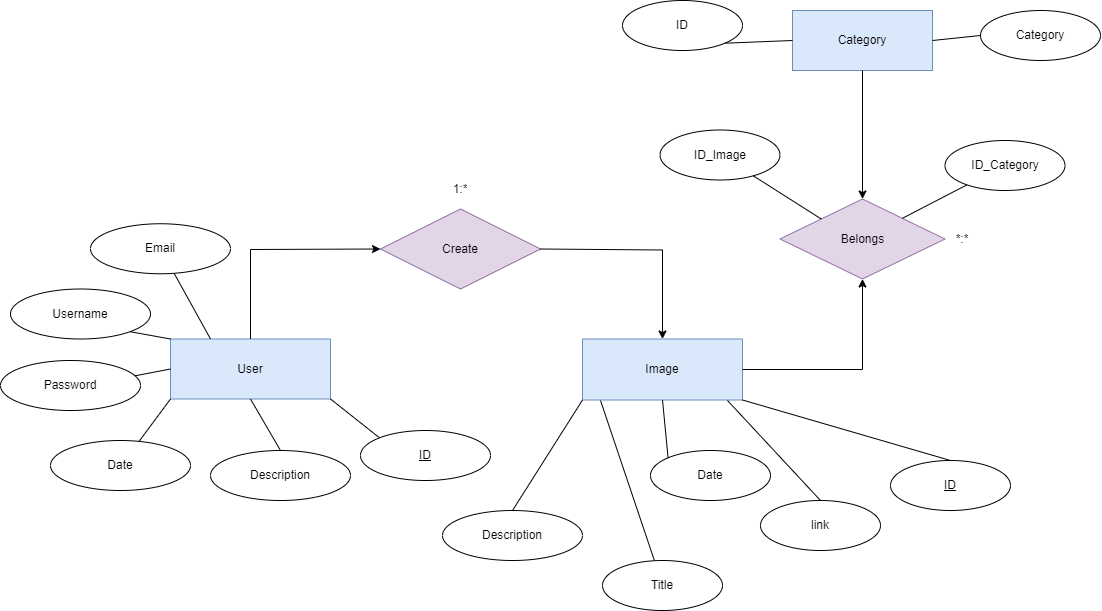

The diagram above was exported from draw.io. Its source (the exported page's mxGraphModel, read from the mxfile embedded in the PNG):
<mxGraphModel dx="2170" dy="1205" grid="1" gridSize="10" guides="1" tooltips="1" connect="1" arrows="1" fold="1" page="1" pageScale="1.5" pageWidth="1169" pageHeight="826" background="none" math="0" shadow="0">
  <root>
    <mxCell id="0" style=";html=1;" />
    <mxCell id="1" style=";html=1;" parent="0" />
    <mxCell id="Ww5tzR5Bhrsyyg_Y-GPb-1" value="User" style="rounded=0;whiteSpace=wrap;html=1;fillColor=#dae8fc;strokeColor=#6c8ebf;" parent="1" vertex="1">
      <mxGeometry x="490" y="658.5" width="160" height="60" as="geometry" />
    </mxCell>
    <mxCell id="Ww5tzR5Bhrsyyg_Y-GPb-2" value="Image&lt;span style=&quot;color: rgba(0, 0, 0, 0); font-family: monospace; font-size: 0px; text-align: start;&quot;&gt;%3CmxGraphModel%3E%3Croot%3E%3CmxCell%20id%3D%220%22%2F%3E%3CmxCell%20id%3D%221%22%20parent%3D%220%22%2F%3E%3CmxCell%20id%3D%222%22%20value%3D%22User%22%20style%3D%22rounded%3D0%3BwhiteSpace%3Dwrap%3Bhtml%3D1%3B%22%20vertex%3D%221%22%20parent%3D%221%22%3E%3CmxGeometry%20x%3D%22560%22%20y%3D%22400%22%20width%3D%22160%22%20height%3D%2260%22%20as%3D%22geometry%22%2F%3E%3C%2FmxCell%3E%3C%2Froot%3E%3C%2FmxGraphModel%3Ege&lt;/span&gt;" style="rounded=0;whiteSpace=wrap;html=1;fillColor=#dae8fc;strokeColor=#6c8ebf;" parent="1" vertex="1">
      <mxGeometry x="902" y="658.5" width="160" height="61" as="geometry" />
    </mxCell>
    <mxCell id="Ww5tzR5Bhrsyyg_Y-GPb-16" value="&lt;div style=&quot;text-align: center;&quot;&gt;Create&lt;/div&gt;" style="rhombus;whiteSpace=wrap;html=1;fillColor=#e1d5e7;strokeColor=#9673a6;" parent="1" vertex="1">
      <mxGeometry x="700" y="528.5" width="160" height="80" as="geometry" />
    </mxCell>
    <mxCell id="Ww5tzR5Bhrsyyg_Y-GPb-17" value="" style="endArrow=classic;html=1;rounded=0;entryX=0;entryY=0.5;entryDx=0;entryDy=0;exitX=0.5;exitY=0;exitDx=0;exitDy=0;" parent="1" source="Ww5tzR5Bhrsyyg_Y-GPb-1" target="Ww5tzR5Bhrsyyg_Y-GPb-16" edge="1">
      <mxGeometry width="50" height="50" relative="1" as="geometry">
        <mxPoint x="732" y="649.5" as="sourcePoint" />
        <mxPoint x="782" y="599.5" as="targetPoint" />
        <Array as="points">
          <mxPoint x="570" y="569" />
        </Array>
      </mxGeometry>
    </mxCell>
    <mxCell id="Ww5tzR5Bhrsyyg_Y-GPb-19" value="" style="endArrow=classic;html=1;rounded=0;entryX=0.5;entryY=0;entryDx=0;entryDy=0;exitX=1;exitY=0.5;exitDx=0;exitDy=0;" parent="1" source="Ww5tzR5Bhrsyyg_Y-GPb-16" target="Ww5tzR5Bhrsyyg_Y-GPb-2" edge="1">
      <mxGeometry width="50" height="50" relative="1" as="geometry">
        <mxPoint x="532" y="668.5" as="sourcePoint" />
        <mxPoint x="679" y="578.5" as="targetPoint" />
        <Array as="points">
          <mxPoint x="982" y="569.5" />
        </Array>
      </mxGeometry>
    </mxCell>
    <mxCell id="Ww5tzR5Bhrsyyg_Y-GPb-21" value="1:*" style="text;html=1;strokeColor=none;fillColor=none;align=center;verticalAlign=middle;whiteSpace=wrap;rounded=0;" parent="1" vertex="1">
      <mxGeometry x="750" y="499.5" width="60" height="19" as="geometry" />
    </mxCell>
    <mxCell id="Ww5tzR5Bhrsyyg_Y-GPb-26" value="Category&lt;span style=&quot;color: rgba(0, 0, 0, 0); font-family: monospace; font-size: 0px; text-align: start;&quot;&gt;%3CmxGraphModel%3E%3Croot%3E%3CmxCell%20id%3D%220%22%2F%3E%3CmxCell%20id%3D%221%22%20parent%3D%220%22%2F%3E%3CmxCell%20id%3D%222%22%20value%3D%22%22%20style%3D%22endArrow%3Dclassic%3Bhtml%3D1%3Brounded%3D0%3BentryX%3D0.5%3BentryY%3D0%3BentryDx%3D0%3BentryDy%3D0%3BexitX%3D1%3BexitY%3D0.5%3BexitDx%3D0%3BexitDy%3D0%3B%22%20edge%3D%221%22%20parent%3D%221%22%3E%3CmxGeometry%20width%3D%2250%22%20height%3D%2250%22%20relative%3D%221%22%20as%3D%22geometry%22%3E%3CmxPoint%20x%3D%22957%22%20y%3D%22468.9999999999999%22%20as%3D%22sourcePoint%22%2F%3E%3CmxPoint%20x%3D%221110%22%20y%3D%22559.0000000000001%22%20as%3D%22targetPoint%22%2F%3E%3CArray%20as%3D%22points%22%3E%3CmxPoint%20x%3D%221110%22%20y%3D%22470%22%2F%3E%3C%2FArray%3E%3C%2FmxGeometry%3E%3C%2FmxCell%3E%3C%2Froot%3E%3C%2FmxGraphModel%3Et&lt;/span&gt;" style="rounded=0;whiteSpace=wrap;html=1;fillColor=#dae8fc;strokeColor=#6c8ebf;" parent="1" vertex="1">
      <mxGeometry x="1112" y="330" width="140" height="60" as="geometry" />
    </mxCell>
    <mxCell id="Ww5tzR5Bhrsyyg_Y-GPb-27" value="" style="endArrow=classic;html=1;rounded=0;entryX=0.5;entryY=0;entryDx=0;entryDy=0;exitX=0.5;exitY=1;exitDx=0;exitDy=0;" parent="1" source="Ww5tzR5Bhrsyyg_Y-GPb-26" target="Ww5tzR5Bhrsyyg_Y-GPb-29" edge="1">
      <mxGeometry width="50" height="50" relative="1" as="geometry">
        <mxPoint x="1032" y="520" as="sourcePoint" />
        <mxPoint x="1182.0000000000002" y="469" as="targetPoint" />
      </mxGeometry>
    </mxCell>
    <mxCell id="Ww5tzR5Bhrsyyg_Y-GPb-28" value="*:*" style="text;html=1;strokeColor=none;fillColor=none;align=center;verticalAlign=middle;whiteSpace=wrap;rounded=0;" parent="1" vertex="1">
      <mxGeometry x="1252" y="543.25" width="60" height="30.5" as="geometry" />
    </mxCell>
    <mxCell id="Ww5tzR5Bhrsyyg_Y-GPb-29" value="Belongs" style="rhombus;whiteSpace=wrap;html=1;fillColor=#e1d5e7;strokeColor=#9673a6;" parent="1" vertex="1">
      <mxGeometry x="1099.5" y="518.5" width="165" height="80" as="geometry" />
    </mxCell>
    <mxCell id="Ww5tzR5Bhrsyyg_Y-GPb-30" value="" style="endArrow=classic;html=1;rounded=0;entryX=0.5;entryY=1;entryDx=0;entryDy=0;exitX=1;exitY=0.5;exitDx=0;exitDy=0;" parent="1" source="Ww5tzR5Bhrsyyg_Y-GPb-2" target="Ww5tzR5Bhrsyyg_Y-GPb-29" edge="1">
      <mxGeometry width="50" height="50" relative="1" as="geometry">
        <mxPoint x="1032" y="560" as="sourcePoint" />
        <mxPoint x="1082" y="510" as="targetPoint" />
        <Array as="points">
          <mxPoint x="1182" y="689" />
        </Array>
      </mxGeometry>
    </mxCell>
    <mxCell id="5jSuEBvKp7xU99iweO7Q-3" value="Username" style="ellipse;whiteSpace=wrap;html=1;" vertex="1" parent="1">
      <mxGeometry x="330" y="608.5" width="140" height="50" as="geometry" />
    </mxCell>
    <mxCell id="5jSuEBvKp7xU99iweO7Q-4" value="" style="endArrow=none;html=1;rounded=0;exitX=1;exitY=1;exitDx=0;exitDy=0;entryX=0;entryY=0;entryDx=0;entryDy=0;" edge="1" parent="1" source="5jSuEBvKp7xU99iweO7Q-3" target="Ww5tzR5Bhrsyyg_Y-GPb-1">
      <mxGeometry width="50" height="50" relative="1" as="geometry">
        <mxPoint x="800" y="670" as="sourcePoint" />
        <mxPoint x="850" y="620" as="targetPoint" />
      </mxGeometry>
    </mxCell>
    <mxCell id="5jSuEBvKp7xU99iweO7Q-6" value="Password" style="ellipse;whiteSpace=wrap;html=1;" vertex="1" parent="1">
      <mxGeometry x="320" y="680" width="140" height="50" as="geometry" />
    </mxCell>
    <mxCell id="5jSuEBvKp7xU99iweO7Q-7" value="" style="endArrow=none;html=1;rounded=0;entryX=0;entryY=0.5;entryDx=0;entryDy=0;" edge="1" parent="1" source="5jSuEBvKp7xU99iweO7Q-6" target="Ww5tzR5Bhrsyyg_Y-GPb-1">
      <mxGeometry width="50" height="50" relative="1" as="geometry">
        <mxPoint x="800" y="600" as="sourcePoint" />
        <mxPoint x="850" y="550" as="targetPoint" />
      </mxGeometry>
    </mxCell>
    <mxCell id="5jSuEBvKp7xU99iweO7Q-8" value="Email" style="ellipse;whiteSpace=wrap;html=1;" vertex="1" parent="1">
      <mxGeometry x="410" y="543.25" width="140" height="50" as="geometry" />
    </mxCell>
    <mxCell id="5jSuEBvKp7xU99iweO7Q-9" value="" style="endArrow=none;html=1;rounded=0;exitX=0.25;exitY=0;exitDx=0;exitDy=0;" edge="1" parent="1" source="Ww5tzR5Bhrsyyg_Y-GPb-1" target="5jSuEBvKp7xU99iweO7Q-8">
      <mxGeometry width="50" height="50" relative="1" as="geometry">
        <mxPoint x="800" y="600" as="sourcePoint" />
        <mxPoint x="850" y="550" as="targetPoint" />
      </mxGeometry>
    </mxCell>
    <mxCell id="5jSuEBvKp7xU99iweO7Q-10" value="Date" style="ellipse;whiteSpace=wrap;html=1;" vertex="1" parent="1">
      <mxGeometry x="370" y="760" width="140" height="50" as="geometry" />
    </mxCell>
    <mxCell id="5jSuEBvKp7xU99iweO7Q-11" value="" style="endArrow=none;html=1;rounded=0;entryX=0;entryY=1;entryDx=0;entryDy=0;" edge="1" parent="1" source="5jSuEBvKp7xU99iweO7Q-10" target="Ww5tzR5Bhrsyyg_Y-GPb-1">
      <mxGeometry width="50" height="50" relative="1" as="geometry">
        <mxPoint x="800" y="710" as="sourcePoint" />
        <mxPoint x="850" y="660" as="targetPoint" />
      </mxGeometry>
    </mxCell>
    <mxCell id="5jSuEBvKp7xU99iweO7Q-12" value="Description" style="ellipse;whiteSpace=wrap;html=1;" vertex="1" parent="1">
      <mxGeometry x="530" y="770" width="140" height="50" as="geometry" />
    </mxCell>
    <mxCell id="5jSuEBvKp7xU99iweO7Q-13" value="" style="endArrow=none;html=1;rounded=0;exitX=0.5;exitY=0;exitDx=0;exitDy=0;entryX=0.5;entryY=1;entryDx=0;entryDy=0;" edge="1" parent="1" source="5jSuEBvKp7xU99iweO7Q-12" target="Ww5tzR5Bhrsyyg_Y-GPb-1">
      <mxGeometry width="50" height="50" relative="1" as="geometry">
        <mxPoint x="800" y="710" as="sourcePoint" />
        <mxPoint x="850" y="660" as="targetPoint" />
      </mxGeometry>
    </mxCell>
    <mxCell id="5jSuEBvKp7xU99iweO7Q-14" value="ID" style="ellipse;whiteSpace=wrap;html=1;fontStyle=4" vertex="1" parent="1">
      <mxGeometry x="680" y="750" width="130" height="50" as="geometry" />
    </mxCell>
    <mxCell id="5jSuEBvKp7xU99iweO7Q-15" value="" style="endArrow=none;html=1;rounded=0;exitX=1;exitY=1;exitDx=0;exitDy=0;entryX=0;entryY=0;entryDx=0;entryDy=0;" edge="1" parent="1" source="Ww5tzR5Bhrsyyg_Y-GPb-1" target="5jSuEBvKp7xU99iweO7Q-14">
      <mxGeometry width="50" height="50" relative="1" as="geometry">
        <mxPoint x="800" y="710" as="sourcePoint" />
        <mxPoint x="850" y="660" as="targetPoint" />
      </mxGeometry>
    </mxCell>
    <mxCell id="5jSuEBvKp7xU99iweO7Q-16" value="ID" style="ellipse;whiteSpace=wrap;html=1;" vertex="1" parent="1">
      <mxGeometry x="942" y="320" width="120" height="50" as="geometry" />
    </mxCell>
    <mxCell id="5jSuEBvKp7xU99iweO7Q-17" value="" style="endArrow=none;html=1;rounded=0;entryX=1;entryY=1;entryDx=0;entryDy=0;exitX=0;exitY=0.5;exitDx=0;exitDy=0;" edge="1" parent="1" source="Ww5tzR5Bhrsyyg_Y-GPb-26" target="5jSuEBvKp7xU99iweO7Q-16">
      <mxGeometry width="50" height="50" relative="1" as="geometry">
        <mxPoint x="980" y="360" as="sourcePoint" />
        <mxPoint x="1030" y="310" as="targetPoint" />
      </mxGeometry>
    </mxCell>
    <mxCell id="5jSuEBvKp7xU99iweO7Q-18" value="Category&lt;span style=&quot;color: rgba(0, 0, 0, 0); font-family: monospace; font-size: 0px; text-align: start;&quot;&gt;%3CmxGraphModel%3E%3Croot%3E%3CmxCell%20id%3D%220%22%2F%3E%3CmxCell%20id%3D%221%22%20parent%3D%220%22%2F%3E%3CmxCell%20id%3D%222%22%20value%3D%22%22%20style%3D%22endArrow%3Dclassic%3Bhtml%3D1%3Brounded%3D0%3BentryX%3D0.5%3BentryY%3D0%3BentryDx%3D0%3BentryDy%3D0%3BexitX%3D1%3BexitY%3D0.5%3BexitDx%3D0%3BexitDy%3D0%3B%22%20edge%3D%221%22%20parent%3D%221%22%3E%3CmxGeometry%20width%3D%2250%22%20height%3D%2250%22%20relative%3D%221%22%20as%3D%22geometry%22%3E%3CmxPoint%20x%3D%22957%22%20y%3D%22468.9999999999999%22%20as%3D%22sourcePoint%22%2F%3E%3CmxPoint%20x%3D%221110%22%20y%3D%22559.0000000000001%22%20as%3D%22targetPoint%22%2F%3E%3CArray%20as%3D%22points%22%3E%3CmxPoint%20x%3D%221110%22%20y%3D%22470%22%2F%3E%3C%2FArray%3E%3C%2FmxGeometry%3E%3C%2FmxCell%3E%3C%2Froot%3E%3C%2FmxGraphModel%3Et&lt;/span&gt;" style="ellipse;whiteSpace=wrap;html=1;" vertex="1" parent="1">
      <mxGeometry x="1300" y="330" width="120" height="50" as="geometry" />
    </mxCell>
    <mxCell id="5jSuEBvKp7xU99iweO7Q-19" value="" style="endArrow=none;html=1;rounded=0;exitX=1;exitY=0.5;exitDx=0;exitDy=0;entryX=0;entryY=0.5;entryDx=0;entryDy=0;" edge="1" parent="1" source="Ww5tzR5Bhrsyyg_Y-GPb-26" target="5jSuEBvKp7xU99iweO7Q-18">
      <mxGeometry width="50" height="50" relative="1" as="geometry">
        <mxPoint x="980" y="460" as="sourcePoint" />
        <mxPoint x="1280" y="280" as="targetPoint" />
      </mxGeometry>
    </mxCell>
    <mxCell id="5jSuEBvKp7xU99iweO7Q-20" value="&lt;u&gt;ID&lt;/u&gt;" style="ellipse;whiteSpace=wrap;html=1;" vertex="1" parent="1">
      <mxGeometry x="1210" y="780" width="120" height="50" as="geometry" />
    </mxCell>
    <mxCell id="5jSuEBvKp7xU99iweO7Q-21" value="" style="endArrow=none;html=1;rounded=0;entryX=0.5;entryY=0;entryDx=0;entryDy=0;exitX=1;exitY=1;exitDx=0;exitDy=0;" edge="1" parent="1" source="Ww5tzR5Bhrsyyg_Y-GPb-2" target="5jSuEBvKp7xU99iweO7Q-20">
      <mxGeometry width="50" height="50" relative="1" as="geometry">
        <mxPoint x="990" y="710" as="sourcePoint" />
        <mxPoint x="1040" y="660" as="targetPoint" />
      </mxGeometry>
    </mxCell>
    <mxCell id="5jSuEBvKp7xU99iweO7Q-22" value="link" style="ellipse;whiteSpace=wrap;html=1;" vertex="1" parent="1">
      <mxGeometry x="1080" y="820" width="120" height="50" as="geometry" />
    </mxCell>
    <mxCell id="5jSuEBvKp7xU99iweO7Q-23" value="" style="endArrow=none;html=1;rounded=0;exitX=0.5;exitY=0;exitDx=0;exitDy=0;entryX=0.906;entryY=1.008;entryDx=0;entryDy=0;entryPerimeter=0;" edge="1" parent="1" source="5jSuEBvKp7xU99iweO7Q-22" target="Ww5tzR5Bhrsyyg_Y-GPb-2">
      <mxGeometry width="50" height="50" relative="1" as="geometry">
        <mxPoint x="990" y="710" as="sourcePoint" />
        <mxPoint x="1040" y="660" as="targetPoint" />
      </mxGeometry>
    </mxCell>
    <mxCell id="5jSuEBvKp7xU99iweO7Q-24" value="Date&lt;span style=&quot;color: rgba(0, 0, 0, 0); font-family: monospace; font-size: 0px; text-align: start;&quot;&gt;%3CmxGraphModel%3E%3Croot%3E%3CmxCell%20id%3D%220%22%2F%3E%3CmxCell%20id%3D%221%22%20parent%3D%220%22%2F%3E%3CmxCell%20id%3D%222%22%20value%3D%22link%22%20style%3D%22ellipse%3BwhiteSpace%3Dwrap%3Bhtml%3D1%3B%22%20vertex%3D%221%22%20parent%3D%221%22%3E%3CmxGeometry%20x%3D%221080%22%20y%3D%22820%22%20width%3D%22120%22%20height%3D%2250%22%20as%3D%22geometry%22%2F%3E%3C%2FmxCell%3E%3C%2Froot%3E%3C%2FmxGraphModel%3E&lt;/span&gt;" style="ellipse;whiteSpace=wrap;html=1;" vertex="1" parent="1">
      <mxGeometry x="970" y="770" width="120" height="50" as="geometry" />
    </mxCell>
    <mxCell id="5jSuEBvKp7xU99iweO7Q-25" value="" style="endArrow=none;html=1;rounded=0;entryX=0.5;entryY=1;entryDx=0;entryDy=0;exitX=0;exitY=0;exitDx=0;exitDy=0;" edge="1" parent="1" source="5jSuEBvKp7xU99iweO7Q-24" target="Ww5tzR5Bhrsyyg_Y-GPb-2">
      <mxGeometry width="50" height="50" relative="1" as="geometry">
        <mxPoint x="880" y="700" as="sourcePoint" />
        <mxPoint x="930" y="650" as="targetPoint" />
      </mxGeometry>
    </mxCell>
    <mxCell id="5jSuEBvKp7xU99iweO7Q-26" value="Description" style="ellipse;whiteSpace=wrap;html=1;" vertex="1" parent="1">
      <mxGeometry x="762" y="830" width="140" height="50" as="geometry" />
    </mxCell>
    <mxCell id="5jSuEBvKp7xU99iweO7Q-27" value="" style="endArrow=none;html=1;rounded=0;exitX=0.5;exitY=0;exitDx=0;exitDy=0;entryX=0;entryY=1;entryDx=0;entryDy=0;" edge="1" parent="1" source="5jSuEBvKp7xU99iweO7Q-26" target="Ww5tzR5Bhrsyyg_Y-GPb-2">
      <mxGeometry width="50" height="50" relative="1" as="geometry">
        <mxPoint x="880" y="700" as="sourcePoint" />
        <mxPoint x="900" y="720" as="targetPoint" />
      </mxGeometry>
    </mxCell>
    <mxCell id="5jSuEBvKp7xU99iweO7Q-28" value="Title" style="ellipse;whiteSpace=wrap;html=1;" vertex="1" parent="1">
      <mxGeometry x="922" y="880" width="120" height="50" as="geometry" />
    </mxCell>
    <mxCell id="5jSuEBvKp7xU99iweO7Q-29" value="" style="endArrow=none;html=1;rounded=0;" edge="1" parent="1" source="5jSuEBvKp7xU99iweO7Q-28">
      <mxGeometry width="50" height="50" relative="1" as="geometry">
        <mxPoint x="880" y="700" as="sourcePoint" />
        <mxPoint x="920" y="720" as="targetPoint" />
      </mxGeometry>
    </mxCell>
    <mxCell id="5jSuEBvKp7xU99iweO7Q-32" value="ID_Image&lt;span style=&quot;color: rgba(0, 0, 0, 0); font-family: monospace; font-size: 0px; text-align: start;&quot;&gt;%3CmxGraphModel%3E%3Croot%3E%3CmxCell%20id%3D%220%22%2F%3E%3CmxCell%20id%3D%221%22%20parent%3D%220%22%2F%3E%3CmxCell%20id%3D%222%22%20value%3D%22%22%20style%3D%22endArrow%3Dnone%3Bhtml%3D1%3Brounded%3D0%3BexitX%3D0.713%3BexitY%3D0.77%3BexitDx%3D0%3BexitDy%3D0%3BexitPerimeter%3D0%3B%22%20edge%3D%221%22%20parent%3D%221%22%3E%3CmxGeometry%20width%3D%2250%22%20height%3D%2250%22%20relative%3D%221%22%20as%3D%22geometry%22%3E%3CmxPoint%20x%3D%221217.1449999999998%22%20y%3D%22580.1%22%20as%3D%22sourcePoint%22%2F%3E%3CmxPoint%20x%3D%221285.6596295254335%22%20y%3D%22606.6575336957073%22%20as%3D%22targetPoint%22%2F%3E%3C%2FmxGeometry%3E%3C%2FmxCell%3E%3C%2Froot%3E%3C%2FmxGraphModel%3Ege&lt;/span&gt;" style="ellipse;whiteSpace=wrap;html=1;" vertex="1" parent="1">
      <mxGeometry x="979.5" y="449.5" width="120" height="50" as="geometry" />
    </mxCell>
    <mxCell id="5jSuEBvKp7xU99iweO7Q-33" value="ID_Category&lt;span style=&quot;color: rgba(0, 0, 0, 0); font-family: monospace; font-size: 0px; text-align: start;&quot;&gt;%3CmxGraphModel%3E%3Croot%3E%3CmxCell%20id%3D%220%22%2F%3E%3CmxCell%20id%3D%221%22%20parent%3D%220%22%2F%3E%3CmxCell%20id%3D%222%22%20value%3D%22%26lt%3Bu%26gt%3BID%26lt%3B%2Fu%26gt%3B%22%20style%3D%22ellipse%3BwhiteSpace%3Dwrap%3Bhtml%3D1%3B%22%20vertex%3D%221%22%20parent%3D%221%22%3E%3CmxGeometry%20x%3D%221210%22%20y%3D%22780%22%20width%3D%22120%22%20height%3D%2250%22%20as%3D%22geometry%22%2F%3E%3C%2FmxCell%3E%3C%2Froot%3E%3C%2FmxGraphModel%3E&lt;/span&gt;" style="ellipse;whiteSpace=wrap;html=1;" vertex="1" parent="1">
      <mxGeometry x="1264.5" y="460" width="120" height="50" as="geometry" />
    </mxCell>
    <mxCell id="5jSuEBvKp7xU99iweO7Q-34" value="" style="endArrow=none;html=1;rounded=0;" edge="1" parent="1" source="Ww5tzR5Bhrsyyg_Y-GPb-29" target="5jSuEBvKp7xU99iweO7Q-33">
      <mxGeometry width="50" height="50" relative="1" as="geometry">
        <mxPoint x="1130" y="670" as="sourcePoint" />
        <mxPoint x="1180" y="620" as="targetPoint" />
      </mxGeometry>
    </mxCell>
    <mxCell id="5jSuEBvKp7xU99iweO7Q-35" value="" style="endArrow=none;html=1;rounded=0;entryX=0;entryY=0;entryDx=0;entryDy=0;" edge="1" parent="1" source="5jSuEBvKp7xU99iweO7Q-32" target="Ww5tzR5Bhrsyyg_Y-GPb-29">
      <mxGeometry width="50" height="50" relative="1" as="geometry">
        <mxPoint x="1227.1449999999998" y="590.1" as="sourcePoint" />
        <mxPoint x="1295.6596295254335" y="616.6575336957073" as="targetPoint" />
      </mxGeometry>
    </mxCell>
  </root>
</mxGraphModel>